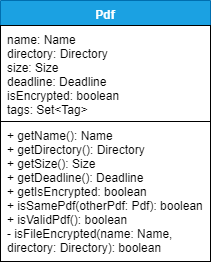

The diagram above was exported from draw.io. Its source (the exported page's mxGraphModel, read from the mxfile embedded in the PNG):
<mxGraphModel dx="709" dy="491" grid="1" gridSize="10" guides="1" tooltips="1" connect="1" arrows="1" fold="1" page="1" pageScale="1" pageWidth="850" pageHeight="1100" math="0" shadow="0">
  <root>
    <mxCell id="0" />
    <mxCell id="1" parent="0" />
    <mxCell id="oGLo0GGfurPYtMfBtakX-1" value="Pdf" style="swimlane;fontStyle=1;align=center;verticalAlign=top;childLayout=stackLayout;horizontal=1;startSize=25;horizontalStack=0;resizeParent=1;resizeParentMax=0;resizeLast=0;collapsible=1;marginBottom=0;fillColor=#1ba1e2;strokeColor=#006EAF;fontColor=#ffffff;fontSize=12;" vertex="1" parent="1">
      <mxGeometry x="170" y="40" width="210" height="261" as="geometry">
        <mxRectangle x="170" y="60" width="50" height="26" as="alternateBounds" />
      </mxGeometry>
    </mxCell>
    <mxCell id="oGLo0GGfurPYtMfBtakX-2" value="name: Name&#10;directory: Directory&#10;size: Size&#10;deadline: Deadline&#10;isEncrypted: boolean&#10;tags: Set&lt;Tag&gt;&#10;" style="text;strokeColor=#000000;fillColor=#ffffff;align=left;verticalAlign=top;spacingLeft=4;spacingRight=4;overflow=hidden;rotatable=0;points=[[0,0.5],[1,0.5]];portConstraint=eastwest;fontSize=12;" vertex="1" parent="oGLo0GGfurPYtMfBtakX-1">
      <mxGeometry y="25" width="210" height="96" as="geometry" />
    </mxCell>
    <mxCell id="oGLo0GGfurPYtMfBtakX-4" value="+ getName(): Name&#10;+ getDirectory(): Directory&#10;+ getSize(): Size&#10;+ getDeadline(): Deadline&#10;+ getIsEncrypted: boolean&#10;+ isSamePdf(otherPdf: Pdf): boolean&#10;+ isValidPdf(): boolean&#10;- isFileEncrypted(name: Name, &#10;directory: Directory): boolean&#10;" style="text;strokeColor=#000000;fillColor=#ffffff;align=left;verticalAlign=top;spacingLeft=4;spacingRight=4;overflow=hidden;rotatable=0;points=[[0,0.5],[1,0.5]];portConstraint=eastwest;fontSize=12;" vertex="1" parent="oGLo0GGfurPYtMfBtakX-1">
      <mxGeometry y="121" width="210" height="140" as="geometry" />
    </mxCell>
  </root>
</mxGraphModel>